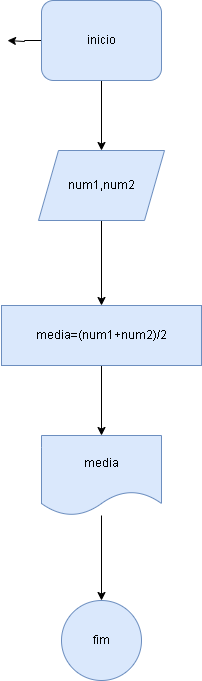

The diagram above was exported from draw.io. Its source (the exported page's mxGraphModel, read from the mxfile embedded in the PNG):
<mxGraphModel dx="1434" dy="780" grid="1" gridSize="10" guides="1" tooltips="1" connect="1" arrows="1" fold="1" page="1" pageScale="1" pageWidth="827" pageHeight="1169" math="0" shadow="0">
  <root>
    <mxCell id="0" />
    <mxCell id="1" parent="0" />
    <mxCell id="CH_QI-_yiPSzfHDjCjCf-2" style="edgeStyle=orthogonalEdgeStyle;rounded=0;orthogonalLoop=1;jettySize=auto;html=1;" edge="1" parent="1" source="CH_QI-_yiPSzfHDjCjCf-1">
      <mxGeometry relative="1" as="geometry">
        <mxPoint x="320" y="120" as="targetPoint" />
        <Array as="points">
          <mxPoint x="337" y="120" />
          <mxPoint x="337" y="121" />
        </Array>
      </mxGeometry>
    </mxCell>
    <mxCell id="CH_QI-_yiPSzfHDjCjCf-4" style="edgeStyle=orthogonalEdgeStyle;rounded=0;orthogonalLoop=1;jettySize=auto;html=1;exitX=0.5;exitY=1;exitDx=0;exitDy=0;entryX=0.5;entryY=0;entryDx=0;entryDy=0;" edge="1" parent="1" source="CH_QI-_yiPSzfHDjCjCf-1" target="CH_QI-_yiPSzfHDjCjCf-3">
      <mxGeometry relative="1" as="geometry" />
    </mxCell>
    <mxCell id="CH_QI-_yiPSzfHDjCjCf-1" value="inicio" style="rounded=1;whiteSpace=wrap;html=1;fillColor=#dae8fc;strokeColor=#6c8ebf;" vertex="1" parent="1">
      <mxGeometry x="354" y="80" width="120" height="80" as="geometry" />
    </mxCell>
    <mxCell id="CH_QI-_yiPSzfHDjCjCf-6" value="" style="edgeStyle=orthogonalEdgeStyle;rounded=0;orthogonalLoop=1;jettySize=auto;html=1;" edge="1" parent="1" source="CH_QI-_yiPSzfHDjCjCf-3" target="CH_QI-_yiPSzfHDjCjCf-5">
      <mxGeometry relative="1" as="geometry" />
    </mxCell>
    <mxCell id="CH_QI-_yiPSzfHDjCjCf-3" value="num1,num2" style="shape=parallelogram;perimeter=parallelogramPerimeter;whiteSpace=wrap;html=1;fixedSize=1;fillColor=#dae8fc;strokeColor=#6c8ebf;" vertex="1" parent="1">
      <mxGeometry x="351" y="230" width="126" height="70" as="geometry" />
    </mxCell>
    <mxCell id="CH_QI-_yiPSzfHDjCjCf-8" value="" style="edgeStyle=orthogonalEdgeStyle;rounded=0;orthogonalLoop=1;jettySize=auto;html=1;" edge="1" parent="1" source="CH_QI-_yiPSzfHDjCjCf-5" target="CH_QI-_yiPSzfHDjCjCf-7">
      <mxGeometry relative="1" as="geometry" />
    </mxCell>
    <mxCell id="CH_QI-_yiPSzfHDjCjCf-5" value="media=(num1+num2)/2" style="whiteSpace=wrap;html=1;fillColor=#dae8fc;strokeColor=#6c8ebf;" vertex="1" parent="1">
      <mxGeometry x="314" y="385" width="200" height="60" as="geometry" />
    </mxCell>
    <mxCell id="CH_QI-_yiPSzfHDjCjCf-10" value="" style="edgeStyle=orthogonalEdgeStyle;rounded=0;orthogonalLoop=1;jettySize=auto;html=1;" edge="1" parent="1" source="CH_QI-_yiPSzfHDjCjCf-7" target="CH_QI-_yiPSzfHDjCjCf-9">
      <mxGeometry relative="1" as="geometry" />
    </mxCell>
    <mxCell id="CH_QI-_yiPSzfHDjCjCf-7" value="media" style="shape=document;whiteSpace=wrap;html=1;boundedLbl=1;fillColor=#dae8fc;strokeColor=#6c8ebf;" vertex="1" parent="1">
      <mxGeometry x="354" y="515" width="120" height="80" as="geometry" />
    </mxCell>
    <mxCell id="CH_QI-_yiPSzfHDjCjCf-9" value="fim" style="ellipse;whiteSpace=wrap;html=1;fillColor=#dae8fc;strokeColor=#6c8ebf;" vertex="1" parent="1">
      <mxGeometry x="374" y="680" width="80" height="80" as="geometry" />
    </mxCell>
  </root>
</mxGraphModel>